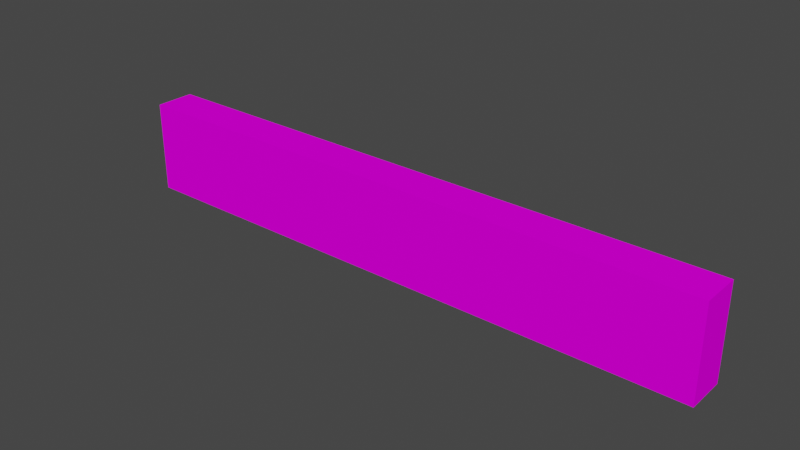 # Source: Wall.blend  (saved by Blender 2.82.7; exported with 4.5.12 LTS)
import bpy
from mathutils import Matrix  # noqa: F401  (used for matrix-valued properties, if any)

bpy.ops.wm.read_factory_settings(use_empty=True)
scene = bpy.context.scene
scene.name = 'Scene'

# ---- collections
col_collection = bpy.data.collections.new('Collection'); scene.collection.children.link(col_collection)

# ---- images (referenced by path relative to the original .blend; pixels are not part of the script)
import os
ASSET_DIR = os.environ.get("B2B_ASSET_DIR", "")  # directory of the original .blend (textures are referenced by path, not embedded)
HERE = os.path.dirname(os.path.abspath(__file__))  # packed textures are extracted next to this script under _unpacked/

def load_image(name, relpath, width, height, colorspace="sRGB"):
    """Load a texture the original file referenced (path relative to the .blend, or extracted next to this script)."""
    p = next((c for c in (os.path.join(HERE, relpath), os.path.join(ASSET_DIR, relpath)) if relpath and os.path.exists(c)), "")
    if p:
        img = bpy.data.images.load(p, check_existing=True)
        img.name = name
    else:  # same state as the original file: an image datablock whose file is absent (Cycles renders it pink)
        img = bpy.data.images.new(name, width, height)
        img.source = "FILE"
        img.filepath = "//" + (relpath or name)
    img.colorspace_settings.name = colorspace
    return img
img_wall = load_image('wall', 'wall.bmp', 1024, 1024, 'sRGB')

# ---- materials (node trees are filled in below, after node groups)
mat_material_020 = bpy.data.materials.new('Material.020')
mat_material_020.use_transparent_shadow = False

# ---- material node trees
mat_material_020.use_nodes = True; mat_material_020.node_tree.nodes.clear()
_N = mat_material_020.node_tree.nodes; _L = mat_material_020.node_tree.links
n0 = _N.new('ShaderNodeOutputMaterial'); n0.name = 'Material Output'; n0.location = (300, 300)
n1 = _N.new('ShaderNodeBsdfPrincipled'); n1.name = 'Principled BSDF'; n1.location = (10, 300)
n1.distribution = 'GGX'
n1.subsurface_method = 'BURLEY'
n1.inputs[2].default_value = 0.0
n1.inputs[3].default_value = 1.45
n1.inputs[13].default_value = 0.0
n1.inputs[20].default_value = 0.0
n1.inputs[27].default_value = (0.0, 0.0, 0.0, 1.0)
n1.inputs[28].default_value = 1.0
n2 = _N.new('ShaderNodeTexImage'); n2.name = 'Image Texture'; n2.location = (-280, 280)
n2.image = img_wall
_L.new(n1.outputs[0], n0.inputs[0])
_L.new(n2.outputs[0], n1.inputs[0])
n0.is_active_output = True

# ---- world
world_world = bpy.data.worlds.new('World'); scene.world = world_world
world_world.use_nodes = True; world_world.node_tree.nodes.clear()
_N = world_world.node_tree.nodes; _L = world_world.node_tree.links
n0 = _N.new('ShaderNodeOutputWorld'); n0.name = 'World Output'; n0.location = (300, 300)
n1 = _N.new('ShaderNodeBackground'); n1.name = 'Background'; n1.location = (10, 300)
n1.inputs[0].default_value = (0.05088, 0.05088, 0.05088, 1.0)
_L.new(n1.outputs[0], n0.inputs[0])
n0.is_active_output = True
world_world.color = (0.05088, 0.05088, 0.05088)
world_world.use_sun_shadow = False
world_world.sun_shadow_jitter_overblur = 0.0

# ---- meshes
me_cube_012 = bpy.data.meshes.new('Cube.012')
me_cube_012.from_pydata([(-7.884, -0.5202, -1.813), (-7.884, -0.5202, 0.6103), (-7.884, 0.5202, -1.813), (-7.884, 0.5202, 0.6103), (7.884, -0.5202, -1.813), (7.884, -0.5202, 0.6103), (7.884, 0.5202, -1.813), (7.884, 0.5202, 0.6103)], [], [(0, 1, 3, 2), (2, 3, 7, 6), (6, 7, 5, 4), (4, 5, 1, 0), (2, 6, 4, 0), (7, 3, 1, 5)])
_k = set([(0, 1), (0, 2), (0, 4), (1, 3), (1, 5), (2, 3), (2, 6), (3, 7), (4, 5), (4, 6), (5, 7), (6, 7)])
me_cube_012.attributes.new('sharp_edge', 'BOOLEAN', 'EDGE').data.foreach_set('value', [ (min(e.vertices), max(e.vertices)) in _k for e in me_cube_012.edges])
_uv = me_cube_012.uv_layers.new(name='UVMap')
_uv.uv.foreach_set('vector', [0.375, 0.0, 0.625, 0.0, 0.625, 0.25, 0.375, 0.25, 0.375, 0.25, 0.625, 0.25, 0.625, 0.5, 0.375, 0.5, 0.375, 0.5, 0.625, 0.5, 0.625, 0.75, 0.375, 0.75, 0.375, 0.75, 0.625, 0.75, 0.625, 1.0, 0.375, 1.0, 0.125, 0.5, 0.375, 0.5, 0.375, 0.75, 0.125, 0.75, 0.625, 0.5, 0.875, 0.5, 0.875, 0.75, 0.625, 0.75])
me_cube_012.materials.append(mat_material_020)
me_cube_012.use_remesh_fix_poles = True
me_cube_012.use_remesh_preserve_attributes = False
me_cube_012.use_mirror_vertex_groups = False
me_cube_012.update()

# ---- objects
ob_wall = bpy.data.objects.new('Wall', me_cube_012)

# ---- transforms, parenting, visibility, modifiers, constraints
ob_wall.location = (0.0, 0.0, 0.0)
ob_wall.lineart.crease_threshold = 0.0

# ---- collection membership
col_collection.objects.link(ob_wall)

# ---- scene / render settings (as saved in the file)
scene.frame_start = 1; scene.frame_end = 250; scene.frame_set(1)
scene.render.engine = 'BLENDER_EEVEE_NEXT'
scene.cycles.use_denoising = False
scene.cycles.samples = 128
scene.cycles.sampling_pattern = 'TABULATED_SOBOL'
scene.cycles.use_adaptive_sampling = False
scene.cycles.use_light_tree = False
scene.view_settings.view_transform = 'Filmic'
bpy.context.view_layer.update()

# ---- added for rendering (the .blend has no active camera and no usable light): camera, sun
cam_auto = bpy.data.cameras.new('AutoCamera')
cam_auto.lens = 50.0
cam_auto.sensor_width = 36.0
cam_auto.clip_end = 1000.0
ob_auto_camera = bpy.data.objects.new('AutoCamera', cam_auto)
scene.collection.objects.link(ob_auto_camera)
ob_auto_camera.location = (14.7915, -17.7498, 11.2319)
ob_auto_camera.rotation_euler = (1.09748, -7.21219e-08, 0.694738)
scene.camera = ob_auto_camera
light_auto_sun = bpy.data.lights.new('AutoSun', 'SUN')
light_auto_sun.energy = 3.0
light_auto_sun.angle = 0.0523599
ob_auto_sun = bpy.data.objects.new('AutoSun', light_auto_sun)
scene.collection.objects.link(ob_auto_sun)
ob_auto_sun.rotation_euler = (0.872665, 0.174533, 0.523599)
bpy.context.view_layer.update()
